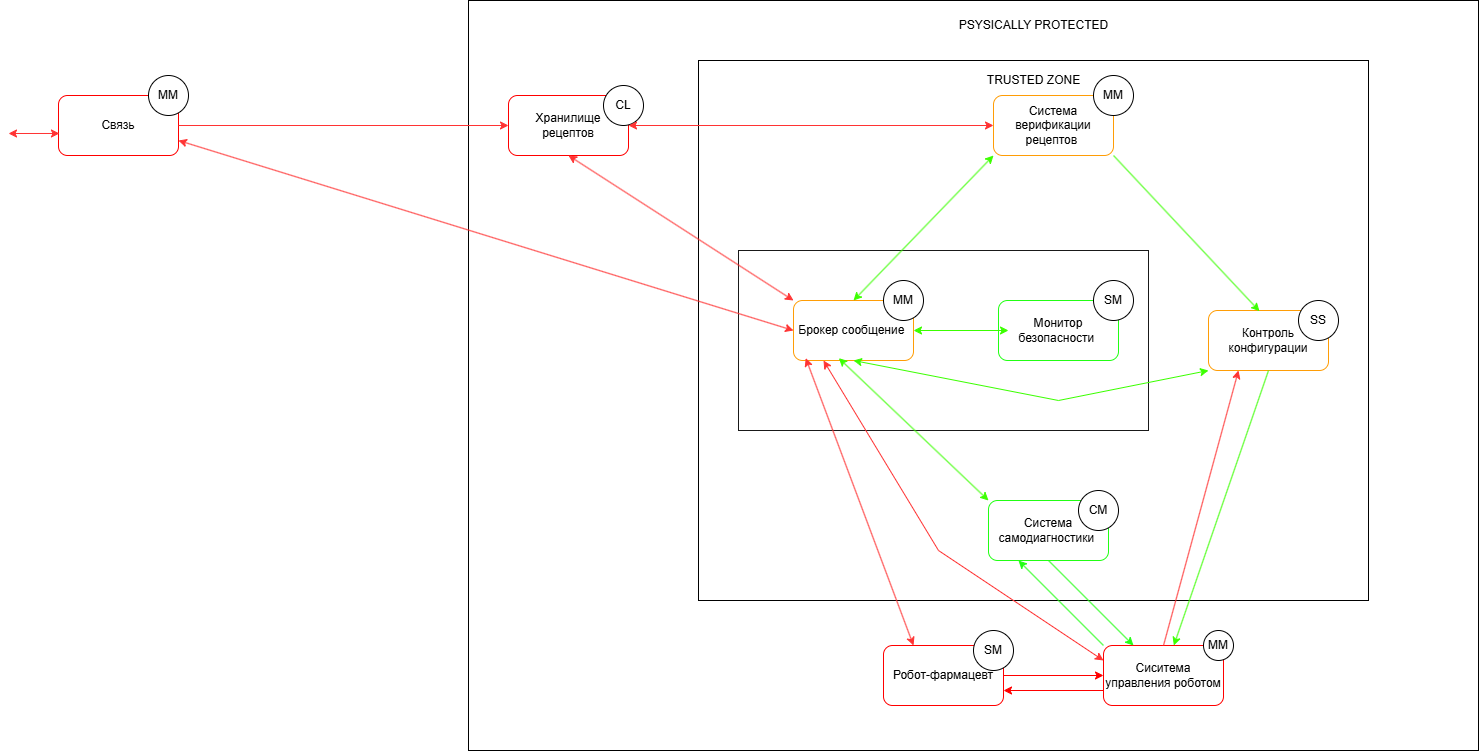

The diagram above was exported from draw.io. Its source (the exported page's mxGraphModel, read from the mxfile embedded in the PNG):
<mxGraphModel dx="1989" dy="771" grid="1" gridSize="10" guides="1" tooltips="1" connect="1" arrows="1" fold="1" page="1" pageScale="1" pageWidth="850" pageHeight="1100" math="0" shadow="0">
  <root>
    <mxCell id="0" />
    <mxCell id="1" parent="0" />
    <mxCell id="oSA1jE0CDLiAbmvR_8WU-15" value="" style="rounded=0;whiteSpace=wrap;html=1;" vertex="1" parent="1">
      <mxGeometry x="480" y="40" width="1010" height="750" as="geometry" />
    </mxCell>
    <mxCell id="oSA1jE0CDLiAbmvR_8WU-14" value="" style="rounded=0;whiteSpace=wrap;html=1;" vertex="1" parent="1">
      <mxGeometry x="710" y="100" width="670" height="540" as="geometry" />
    </mxCell>
    <mxCell id="oSA1jE0CDLiAbmvR_8WU-11" value="" style="rounded=0;whiteSpace=wrap;html=1;fillColor=default;opacity=90;" vertex="1" parent="1">
      <mxGeometry x="750" y="290" width="410" height="180" as="geometry" />
    </mxCell>
    <mxCell id="KGMlbOrpHIqGdY60iRKk-10" value="Связь" style="rounded=1;whiteSpace=wrap;html=1;strokeColor=#FF0000;" parent="1" vertex="1">
      <mxGeometry x="70" y="135" width="120" height="60" as="geometry" />
    </mxCell>
    <mxCell id="KGMlbOrpHIqGdY60iRKk-11" value="Система верификации рецептов&amp;nbsp;" style="rounded=1;whiteSpace=wrap;html=1;strokeColor=light-dark(#FF9D06,#FFFFFF);" parent="1" vertex="1">
      <mxGeometry x="1005" y="135" width="120" height="60" as="geometry" />
    </mxCell>
    <mxCell id="KGMlbOrpHIqGdY60iRKk-12" value="Сиситема управления роботом" style="rounded=1;whiteSpace=wrap;html=1;strokeColor=#FF0000;" parent="1" vertex="1">
      <mxGeometry x="1115" y="685" width="120" height="60" as="geometry" />
    </mxCell>
    <mxCell id="KGMlbOrpHIqGdY60iRKk-13" value="Контроль конфигурации" style="rounded=1;whiteSpace=wrap;html=1;strokeColor=light-dark(#FF9D06,#FFFFFF);" parent="1" vertex="1">
      <mxGeometry x="1220" y="350" width="120" height="60" as="geometry" />
    </mxCell>
    <mxCell id="KGMlbOrpHIqGdY60iRKk-14" value="Робот-фармацевт" style="rounded=1;whiteSpace=wrap;html=1;strokeColor=light-dark(#FF0000,#66CC00);" parent="1" vertex="1">
      <mxGeometry x="895" y="685" width="120" height="60" as="geometry" />
    </mxCell>
    <mxCell id="KGMlbOrpHIqGdY60iRKk-15" value="MM" style="ellipse;whiteSpace=wrap;html=1;aspect=fixed;" parent="1" vertex="1">
      <mxGeometry x="160" y="115" width="40" height="40" as="geometry" />
    </mxCell>
    <mxCell id="KGMlbOrpHIqGdY60iRKk-16" value="MM" style="ellipse;whiteSpace=wrap;html=1;aspect=fixed;" parent="1" vertex="1">
      <mxGeometry x="1215" y="670" width="30" height="30" as="geometry" />
    </mxCell>
    <mxCell id="KGMlbOrpHIqGdY60iRKk-17" value="SS" style="ellipse;whiteSpace=wrap;html=1;aspect=fixed;" parent="1" vertex="1">
      <mxGeometry x="1310" y="340" width="40" height="40" as="geometry" />
    </mxCell>
    <mxCell id="KGMlbOrpHIqGdY60iRKk-18" value="MM" style="ellipse;whiteSpace=wrap;html=1;aspect=fixed;" parent="1" vertex="1">
      <mxGeometry x="1105" y="115" width="40" height="40" as="geometry" />
    </mxCell>
    <mxCell id="KGMlbOrpHIqGdY60iRKk-19" value="SM" style="ellipse;whiteSpace=wrap;html=1;aspect=fixed;" parent="1" vertex="1">
      <mxGeometry x="985" y="670" width="40" height="40" as="geometry" />
    </mxCell>
    <mxCell id="KGMlbOrpHIqGdY60iRKk-20" value="Система самодиагностики&amp;nbsp;" style="rounded=1;whiteSpace=wrap;html=1;strokeColor=light-dark(#22FF14,#66CC00);" parent="1" vertex="1">
      <mxGeometry x="1000" y="540" width="120" height="60" as="geometry" />
    </mxCell>
    <mxCell id="KGMlbOrpHIqGdY60iRKk-21" value="СM" style="ellipse;whiteSpace=wrap;html=1;aspect=fixed;" parent="1" vertex="1">
      <mxGeometry x="1090" y="530" width="40" height="40" as="geometry" />
    </mxCell>
    <mxCell id="KGMlbOrpHIqGdY60iRKk-22" value="Хранилище рецептов" style="rounded=1;whiteSpace=wrap;html=1;strokeColor=light-dark(#FF0000,#FFFFFF);" parent="1" vertex="1">
      <mxGeometry x="520" y="135" width="120" height="60" as="geometry" />
    </mxCell>
    <mxCell id="KGMlbOrpHIqGdY60iRKk-23" value="CL" style="ellipse;whiteSpace=wrap;html=1;aspect=fixed;" parent="1" vertex="1">
      <mxGeometry x="615" y="125" width="40" height="40" as="geometry" />
    </mxCell>
    <mxCell id="KGMlbOrpHIqGdY60iRKk-29" value="" style="endArrow=classic;html=1;rounded=0;exitX=1;exitY=0.5;exitDx=0;exitDy=0;entryX=0;entryY=0.5;entryDx=0;entryDy=0;strokeColor=light-dark(#FF0000,#FF0000);" parent="1" source="KGMlbOrpHIqGdY60iRKk-14" target="KGMlbOrpHIqGdY60iRKk-12" edge="1">
      <mxGeometry width="50" height="50" relative="1" as="geometry">
        <mxPoint x="540" y="240" as="sourcePoint" />
        <mxPoint x="590" y="190" as="targetPoint" />
      </mxGeometry>
    </mxCell>
    <mxCell id="KGMlbOrpHIqGdY60iRKk-30" value="" style="endArrow=classic;html=1;rounded=0;entryX=1;entryY=0.75;entryDx=0;entryDy=0;exitX=0;exitY=0.75;exitDx=0;exitDy=0;strokeColor=light-dark(#FF0000,#FF0000);" parent="1" source="KGMlbOrpHIqGdY60iRKk-12" target="KGMlbOrpHIqGdY60iRKk-14" edge="1">
      <mxGeometry width="50" height="50" relative="1" as="geometry">
        <mxPoint x="540" y="240" as="sourcePoint" />
        <mxPoint x="590" y="190" as="targetPoint" />
      </mxGeometry>
    </mxCell>
    <mxCell id="KGMlbOrpHIqGdY60iRKk-31" value="" style="endArrow=classic;html=1;rounded=0;exitX=0.5;exitY=1;exitDx=0;exitDy=0;entryX=0.25;entryY=0;entryDx=0;entryDy=0;strokeColor=light-dark(#22FF14,#66CC00);" parent="1" source="KGMlbOrpHIqGdY60iRKk-20" target="KGMlbOrpHIqGdY60iRKk-12" edge="1">
      <mxGeometry width="50" height="50" relative="1" as="geometry">
        <mxPoint x="710" y="240" as="sourcePoint" />
        <mxPoint x="760" y="190" as="targetPoint" />
      </mxGeometry>
    </mxCell>
    <mxCell id="KGMlbOrpHIqGdY60iRKk-35" value="" style="endArrow=classic;html=1;rounded=0;exitX=0;exitY=0;exitDx=0;exitDy=0;entryX=0.25;entryY=1;entryDx=0;entryDy=0;strokeColor=light-dark(#22FF14,#66CC00);" parent="1" source="KGMlbOrpHIqGdY60iRKk-12" target="KGMlbOrpHIqGdY60iRKk-20" edge="1">
      <mxGeometry width="50" height="50" relative="1" as="geometry">
        <mxPoint x="730" y="250" as="sourcePoint" />
        <mxPoint x="780" y="200" as="targetPoint" />
      </mxGeometry>
    </mxCell>
    <mxCell id="KGMlbOrpHIqGdY60iRKk-36" value="Монитор безопасности&amp;nbsp;" style="rounded=1;whiteSpace=wrap;html=1;strokeColor=light-dark(#22FF14,#66CC00);" parent="1" vertex="1">
      <mxGeometry x="1010" y="340" width="120" height="60" as="geometry" />
    </mxCell>
    <mxCell id="oSA1jE0CDLiAbmvR_8WU-9" value="Брокер сообщение&amp;nbsp;" style="rounded=1;whiteSpace=wrap;html=1;strokeColor=light-dark(#FF9D06,#FFFFFF);" vertex="1" parent="1">
      <mxGeometry x="805" y="340" width="120" height="60" as="geometry" />
    </mxCell>
    <mxCell id="oSA1jE0CDLiAbmvR_8WU-12" value="" style="endArrow=classic;startArrow=classic;html=1;rounded=0;strokeColor=#3BFF00;exitX=1;exitY=0.5;exitDx=0;exitDy=0;" edge="1" parent="1" source="oSA1jE0CDLiAbmvR_8WU-9">
      <mxGeometry width="50" height="50" relative="1" as="geometry">
        <mxPoint x="930" y="380" as="sourcePoint" />
        <mxPoint x="1020" y="370" as="targetPoint" />
      </mxGeometry>
    </mxCell>
    <mxCell id="oSA1jE0CDLiAbmvR_8WU-16" value="" style="endArrow=classic;startArrow=classic;html=1;rounded=0;exitX=0.008;exitY=0.633;exitDx=0;exitDy=0;exitPerimeter=0;strokeColor=#FF3333;" edge="1" parent="1" source="KGMlbOrpHIqGdY60iRKk-10">
      <mxGeometry width="50" height="50" relative="1" as="geometry">
        <mxPoint x="290" y="320" as="sourcePoint" />
        <mxPoint x="20" y="173" as="targetPoint" />
      </mxGeometry>
    </mxCell>
    <mxCell id="oSA1jE0CDLiAbmvR_8WU-17" value="" style="endArrow=classic;html=1;rounded=0;exitX=1;exitY=0.5;exitDx=0;exitDy=0;entryX=0;entryY=0.5;entryDx=0;entryDy=0;strokeColor=#FF3333;" edge="1" parent="1" source="KGMlbOrpHIqGdY60iRKk-10" target="KGMlbOrpHIqGdY60iRKk-22">
      <mxGeometry width="50" height="50" relative="1" as="geometry">
        <mxPoint x="790" y="270" as="sourcePoint" />
        <mxPoint x="840" y="220" as="targetPoint" />
      </mxGeometry>
    </mxCell>
    <mxCell id="oSA1jE0CDLiAbmvR_8WU-18" value="" style="endArrow=classic;startArrow=classic;html=1;rounded=0;exitX=1;exitY=0.75;exitDx=0;exitDy=0;entryX=0;entryY=0.5;entryDx=0;entryDy=0;strokeColor=#FF3333;" edge="1" parent="1" source="KGMlbOrpHIqGdY60iRKk-10" target="oSA1jE0CDLiAbmvR_8WU-9">
      <mxGeometry width="50" height="50" relative="1" as="geometry">
        <mxPoint x="720" y="440" as="sourcePoint" />
        <mxPoint x="770" y="390" as="targetPoint" />
      </mxGeometry>
    </mxCell>
    <mxCell id="oSA1jE0CDLiAbmvR_8WU-19" value="" style="endArrow=classic;startArrow=classic;html=1;rounded=0;exitX=0.5;exitY=1;exitDx=0;exitDy=0;strokeColor=#FF3333;entryX=0;entryY=0;entryDx=0;entryDy=0;" edge="1" parent="1" source="KGMlbOrpHIqGdY60iRKk-22" target="oSA1jE0CDLiAbmvR_8WU-9">
      <mxGeometry width="50" height="50" relative="1" as="geometry">
        <mxPoint x="720" y="440" as="sourcePoint" />
        <mxPoint x="820" y="350" as="targetPoint" />
      </mxGeometry>
    </mxCell>
    <mxCell id="oSA1jE0CDLiAbmvR_8WU-20" value="" style="endArrow=classic;startArrow=classic;html=1;rounded=0;entryX=1;entryY=0.5;entryDx=0;entryDy=0;exitX=0;exitY=0.5;exitDx=0;exitDy=0;strokeColor=#FF3333;" edge="1" parent="1" source="KGMlbOrpHIqGdY60iRKk-11" target="KGMlbOrpHIqGdY60iRKk-22">
      <mxGeometry width="50" height="50" relative="1" as="geometry">
        <mxPoint x="855" y="405" as="sourcePoint" />
        <mxPoint x="610" y="130" as="targetPoint" />
      </mxGeometry>
    </mxCell>
    <mxCell id="oSA1jE0CDLiAbmvR_8WU-21" value="" style="endArrow=classic;startArrow=classic;html=1;rounded=0;exitX=0.5;exitY=0;exitDx=0;exitDy=0;entryX=0;entryY=1;entryDx=0;entryDy=0;strokeColor=#3BFF00;" edge="1" parent="1" source="oSA1jE0CDLiAbmvR_8WU-9" target="KGMlbOrpHIqGdY60iRKk-11">
      <mxGeometry width="50" height="50" relative="1" as="geometry">
        <mxPoint x="980" y="440" as="sourcePoint" />
        <mxPoint x="1030" y="390" as="targetPoint" />
      </mxGeometry>
    </mxCell>
    <mxCell id="oSA1jE0CDLiAbmvR_8WU-22" value="" style="endArrow=classic;html=1;rounded=0;exitX=1;exitY=1;exitDx=0;exitDy=0;entryX=0.425;entryY=0.012;entryDx=0;entryDy=0;entryPerimeter=0;strokeColor=#3BFF00;" edge="1" parent="1" source="KGMlbOrpHIqGdY60iRKk-11" target="KGMlbOrpHIqGdY60iRKk-13">
      <mxGeometry width="50" height="50" relative="1" as="geometry">
        <mxPoint x="1180" y="450" as="sourcePoint" />
        <mxPoint x="1230" y="400" as="targetPoint" />
      </mxGeometry>
    </mxCell>
    <mxCell id="oSA1jE0CDLiAbmvR_8WU-23" value="" style="endArrow=classic;startArrow=classic;html=1;rounded=0;exitX=0.5;exitY=1;exitDx=0;exitDy=0;entryX=0;entryY=1;entryDx=0;entryDy=0;strokeColor=#3BFF00;" edge="1" parent="1" source="oSA1jE0CDLiAbmvR_8WU-9" target="KGMlbOrpHIqGdY60iRKk-13">
      <mxGeometry width="50" height="50" relative="1" as="geometry">
        <mxPoint x="1250" y="580" as="sourcePoint" />
        <mxPoint x="1300" y="530" as="targetPoint" />
        <Array as="points">
          <mxPoint x="1070" y="440" />
        </Array>
      </mxGeometry>
    </mxCell>
    <mxCell id="oSA1jE0CDLiAbmvR_8WU-24" value="" style="endArrow=classic;html=1;rounded=0;exitX=0.5;exitY=1;exitDx=0;exitDy=0;strokeColor=#3BFF00;" edge="1" parent="1" source="KGMlbOrpHIqGdY60iRKk-13" target="KGMlbOrpHIqGdY60iRKk-12">
      <mxGeometry width="50" height="50" relative="1" as="geometry">
        <mxPoint x="1250" y="580" as="sourcePoint" />
        <mxPoint x="1300" y="530" as="targetPoint" />
      </mxGeometry>
    </mxCell>
    <mxCell id="oSA1jE0CDLiAbmvR_8WU-25" value="" style="endArrow=classic;html=1;rounded=0;exitX=0.5;exitY=0;exitDx=0;exitDy=0;entryX=0.25;entryY=1;entryDx=0;entryDy=0;strokeColor=#FF3333;" edge="1" parent="1" source="KGMlbOrpHIqGdY60iRKk-12" target="KGMlbOrpHIqGdY60iRKk-13">
      <mxGeometry width="50" height="50" relative="1" as="geometry">
        <mxPoint x="1250" y="580" as="sourcePoint" />
        <mxPoint x="1300" y="530" as="targetPoint" />
      </mxGeometry>
    </mxCell>
    <mxCell id="oSA1jE0CDLiAbmvR_8WU-26" value="" style="endArrow=classic;startArrow=classic;html=1;rounded=0;exitX=0.25;exitY=0;exitDx=0;exitDy=0;entryX=0.102;entryY=0.961;entryDx=0;entryDy=0;entryPerimeter=0;strokeColor=#FF3333;" edge="1" parent="1" source="KGMlbOrpHIqGdY60iRKk-14" target="oSA1jE0CDLiAbmvR_8WU-9">
      <mxGeometry width="50" height="50" relative="1" as="geometry">
        <mxPoint x="1250" y="580" as="sourcePoint" />
        <mxPoint x="1300" y="530" as="targetPoint" />
      </mxGeometry>
    </mxCell>
    <mxCell id="oSA1jE0CDLiAbmvR_8WU-27" value="" style="endArrow=classic;startArrow=classic;html=1;rounded=0;exitX=0;exitY=0;exitDx=0;exitDy=0;entryX=0.378;entryY=0.961;entryDx=0;entryDy=0;strokeColor=#3BFF00;entryPerimeter=0;" edge="1" parent="1" source="KGMlbOrpHIqGdY60iRKk-20" target="oSA1jE0CDLiAbmvR_8WU-9">
      <mxGeometry width="50" height="50" relative="1" as="geometry">
        <mxPoint x="1250" y="580" as="sourcePoint" />
        <mxPoint x="1300" y="530" as="targetPoint" />
      </mxGeometry>
    </mxCell>
    <mxCell id="oSA1jE0CDLiAbmvR_8WU-28" value="" style="endArrow=classic;startArrow=classic;html=1;rounded=0;exitX=0;exitY=0.25;exitDx=0;exitDy=0;entryX=0.25;entryY=1;entryDx=0;entryDy=0;strokeColor=#FF3333;" edge="1" parent="1" source="KGMlbOrpHIqGdY60iRKk-12" target="oSA1jE0CDLiAbmvR_8WU-9">
      <mxGeometry width="50" height="50" relative="1" as="geometry">
        <mxPoint x="1250" y="580" as="sourcePoint" />
        <mxPoint x="830" y="410" as="targetPoint" />
        <Array as="points">
          <mxPoint x="950" y="590" />
        </Array>
      </mxGeometry>
    </mxCell>
    <mxCell id="oSA1jE0CDLiAbmvR_8WU-29" value="SM" style="ellipse;whiteSpace=wrap;html=1;aspect=fixed;" vertex="1" parent="1">
      <mxGeometry x="1105" y="320" width="40" height="40" as="geometry" />
    </mxCell>
    <mxCell id="oSA1jE0CDLiAbmvR_8WU-30" value="MM" style="ellipse;whiteSpace=wrap;html=1;aspect=fixed;" vertex="1" parent="1">
      <mxGeometry x="895" y="320" width="40" height="40" as="geometry" />
    </mxCell>
    <mxCell id="oSA1jE0CDLiAbmvR_8WU-31" value="PSYSICALLY PROTECTED" style="text;html=1;align=center;verticalAlign=middle;whiteSpace=wrap;rounded=0;" vertex="1" parent="1">
      <mxGeometry x="957.5" y="50" width="175" height="30" as="geometry" />
    </mxCell>
    <mxCell id="oSA1jE0CDLiAbmvR_8WU-32" value="TRUSTED ZONE" style="text;html=1;align=center;verticalAlign=middle;whiteSpace=wrap;rounded=0;" vertex="1" parent="1">
      <mxGeometry x="957.5" y="105" width="175" height="30" as="geometry" />
    </mxCell>
  </root>
</mxGraphModel>